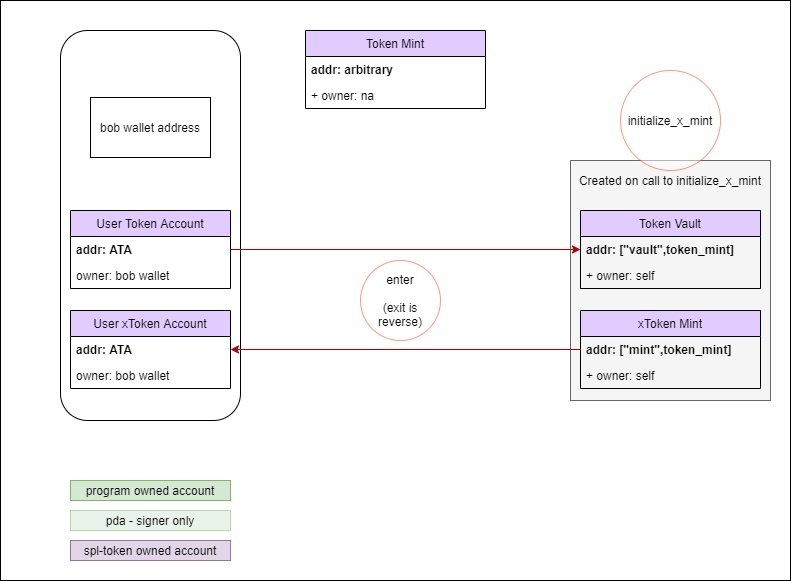

The diagram above was exported from draw.io. Its source (the exported page's mxGraphModel, read from the mxfile embedded in the PNG):
<mxGraphModel dx="1646" dy="1608" grid="1" gridSize="10" guides="1" tooltips="1" connect="1" arrows="1" fold="1" page="1" pageScale="1" pageWidth="850" pageHeight="1100" math="0" shadow="0">
  <root>
    <mxCell id="0" />
    <mxCell id="1" parent="0" />
    <mxCell id="0BA0G9iQ4xieSfGSE1BP-98" value="" style="rounded=0;whiteSpace=wrap;html=1;strokeColor=#000000;fillColor=#FFFFFF;" parent="1" vertex="1">
      <mxGeometry width="790" height="580" as="geometry" />
    </mxCell>
    <mxCell id="0BA0G9iQ4xieSfGSE1BP-61" value="" style="rounded=1;whiteSpace=wrap;html=1;" parent="1" vertex="1">
      <mxGeometry x="60" y="30" width="180" height="390" as="geometry" />
    </mxCell>
    <mxCell id="0BA0G9iQ4xieSfGSE1BP-18" value="bob wallet address" style="rounded=0;whiteSpace=wrap;html=1;" parent="1" vertex="1">
      <mxGeometry x="90" y="97" width="120" height="60" as="geometry" />
    </mxCell>
    <mxCell id="0BA0G9iQ4xieSfGSE1BP-48" value="User Token Account" style="swimlane;fontStyle=0;childLayout=stackLayout;horizontal=1;startSize=26;fillColor=#E2CCFF;horizontalStack=0;resizeParent=1;resizeParentMax=0;resizeLast=0;collapsible=1;marginBottom=0;" parent="1" vertex="1">
      <mxGeometry x="70" y="210" width="160" height="78" as="geometry" />
    </mxCell>
    <mxCell id="0BA0G9iQ4xieSfGSE1BP-49" value="addr: ATA" style="text;strokeColor=none;fillColor=none;align=left;verticalAlign=top;spacingLeft=4;spacingRight=4;overflow=hidden;rotatable=0;points=[[0,0.5],[1,0.5]];portConstraint=eastwest;fontStyle=1" parent="0BA0G9iQ4xieSfGSE1BP-48" vertex="1">
      <mxGeometry y="26" width="160" height="26" as="geometry" />
    </mxCell>
    <mxCell id="0BA0G9iQ4xieSfGSE1BP-50" value="owner: bob wallet" style="text;strokeColor=none;fillColor=none;align=left;verticalAlign=top;spacingLeft=4;spacingRight=4;overflow=hidden;rotatable=0;points=[[0,0.5],[1,0.5]];portConstraint=eastwest;" parent="0BA0G9iQ4xieSfGSE1BP-48" vertex="1">
      <mxGeometry y="52" width="160" height="26" as="geometry" />
    </mxCell>
    <mxCell id="0BA0G9iQ4xieSfGSE1BP-51" value="User xToken Account" style="swimlane;fontStyle=0;childLayout=stackLayout;horizontal=1;startSize=26;fillColor=#E2CCFF;horizontalStack=0;resizeParent=1;resizeParentMax=0;resizeLast=0;collapsible=1;marginBottom=0;" parent="1" vertex="1">
      <mxGeometry x="70" y="310" width="160" height="78" as="geometry" />
    </mxCell>
    <mxCell id="0BA0G9iQ4xieSfGSE1BP-52" value="addr: ATA" style="text;strokeColor=none;fillColor=none;align=left;verticalAlign=top;spacingLeft=4;spacingRight=4;overflow=hidden;rotatable=0;points=[[0,0.5],[1,0.5]];portConstraint=eastwest;fontStyle=1" parent="0BA0G9iQ4xieSfGSE1BP-51" vertex="1">
      <mxGeometry y="26" width="160" height="26" as="geometry" />
    </mxCell>
    <mxCell id="0BA0G9iQ4xieSfGSE1BP-53" value="owner: bob wallet" style="text;strokeColor=none;fillColor=none;align=left;verticalAlign=top;spacingLeft=4;spacingRight=4;overflow=hidden;rotatable=0;points=[[0,0.5],[1,0.5]];portConstraint=eastwest;" parent="0BA0G9iQ4xieSfGSE1BP-51" vertex="1">
      <mxGeometry y="52" width="160" height="26" as="geometry" />
    </mxCell>
    <mxCell id="0BA0G9iQ4xieSfGSE1BP-89" value="program owned account" style="rounded=0;whiteSpace=wrap;html=1;strokeColor=#82b366;fillColor=#d5e8d4;" parent="1" vertex="1">
      <mxGeometry x="70" y="480" width="160" height="20" as="geometry" />
    </mxCell>
    <mxCell id="0BA0G9iQ4xieSfGSE1BP-90" value="spl-token owned account" style="rounded=0;whiteSpace=wrap;html=1;strokeColor=#9673a6;fillColor=#e1d5e7;" parent="1" vertex="1">
      <mxGeometry x="70" y="540" width="160" height="20" as="geometry" />
    </mxCell>
    <mxCell id="0BA0G9iQ4xieSfGSE1BP-100" value="pda - signer only" style="rounded=0;whiteSpace=wrap;html=1;strokeColor=#82b366;fillColor=#d5e8d4;opacity=50;" parent="1" vertex="1">
      <mxGeometry x="70" y="510" width="160" height="20" as="geometry" />
    </mxCell>
    <mxCell id="-d3uZ6WE_WmUZJl8mrGS-6" value="" style="rounded=0;whiteSpace=wrap;html=1;fillColor=#f5f5f5;strokeColor=#666666;fontColor=#333333;" parent="1" vertex="1">
      <mxGeometry x="570" y="160" width="200" height="240" as="geometry" />
    </mxCell>
    <mxCell id="0BA0G9iQ4xieSfGSE1BP-41" value="Token Vault" style="swimlane;fontStyle=0;childLayout=stackLayout;horizontal=1;startSize=26;fillColor=#E2CCFF;horizontalStack=0;resizeParent=1;resizeParentMax=0;resizeLast=0;collapsible=1;marginBottom=0;" parent="1" vertex="1">
      <mxGeometry x="580" y="210" width="180" height="78" as="geometry" />
    </mxCell>
    <mxCell id="BH8VhNzeERtvCdFP4HEn-5" value="addr: [&quot;vault&quot;,token_mint]" style="text;strokeColor=none;fillColor=none;align=left;verticalAlign=top;spacingLeft=4;spacingRight=4;overflow=hidden;rotatable=0;points=[[0,0.5],[1,0.5]];portConstraint=eastwest;fontStyle=1" parent="0BA0G9iQ4xieSfGSE1BP-41" vertex="1">
      <mxGeometry y="26" width="180" height="26" as="geometry" />
    </mxCell>
    <mxCell id="0BA0G9iQ4xieSfGSE1BP-42" value="+ owner: self" style="text;strokeColor=none;fillColor=none;align=left;verticalAlign=top;spacingLeft=4;spacingRight=4;overflow=hidden;rotatable=0;points=[[0,0.5],[1,0.5]];portConstraint=eastwest;fontStyle=0" parent="0BA0G9iQ4xieSfGSE1BP-41" vertex="1">
      <mxGeometry y="52" width="180" height="26" as="geometry" />
    </mxCell>
    <mxCell id="-d3uZ6WE_WmUZJl8mrGS-1" value="xToken Mint" style="swimlane;fontStyle=0;childLayout=stackLayout;horizontal=1;startSize=26;fillColor=#E2CCFF;horizontalStack=0;resizeParent=1;resizeParentMax=0;resizeLast=0;collapsible=1;marginBottom=0;" parent="1" vertex="1">
      <mxGeometry x="580" y="310" width="180" height="78" as="geometry" />
    </mxCell>
    <mxCell id="-d3uZ6WE_WmUZJl8mrGS-2" value="addr: [&quot;mint&quot;,token_mint]" style="text;strokeColor=none;fillColor=none;align=left;verticalAlign=top;spacingLeft=4;spacingRight=4;overflow=hidden;rotatable=0;points=[[0,0.5],[1,0.5]];portConstraint=eastwest;fontStyle=1" parent="-d3uZ6WE_WmUZJl8mrGS-1" vertex="1">
      <mxGeometry y="26" width="180" height="26" as="geometry" />
    </mxCell>
    <mxCell id="-d3uZ6WE_WmUZJl8mrGS-4" value="+ owner: self" style="text;strokeColor=none;fillColor=none;align=left;verticalAlign=top;spacingLeft=4;spacingRight=4;overflow=hidden;rotatable=0;points=[[0,0.5],[1,0.5]];portConstraint=eastwest;fontStyle=0" parent="-d3uZ6WE_WmUZJl8mrGS-1" vertex="1">
      <mxGeometry y="52" width="180" height="26" as="geometry" />
    </mxCell>
    <mxCell id="-d3uZ6WE_WmUZJl8mrGS-5" value="Created on call to&amp;nbsp;initialize_x_mint" style="text;html=1;strokeColor=none;fillColor=none;align=center;verticalAlign=middle;whiteSpace=wrap;rounded=0;" parent="1" vertex="1">
      <mxGeometry x="560" y="170" width="220" height="20" as="geometry" />
    </mxCell>
    <mxCell id="-d3uZ6WE_WmUZJl8mrGS-10" value="Token Mint" style="swimlane;fontStyle=0;childLayout=stackLayout;horizontal=1;startSize=26;fillColor=#E2CCFF;horizontalStack=0;resizeParent=1;resizeParentMax=0;resizeLast=0;collapsible=1;marginBottom=0;" parent="1" vertex="1">
      <mxGeometry x="305" y="30" width="180" height="78" as="geometry" />
    </mxCell>
    <mxCell id="-d3uZ6WE_WmUZJl8mrGS-12" value="addr: arbitrary" style="text;strokeColor=none;fillColor=none;align=left;verticalAlign=top;spacingLeft=4;spacingRight=4;overflow=hidden;rotatable=0;points=[[0,0.5],[1,0.5]];portConstraint=eastwest;fontStyle=1" parent="-d3uZ6WE_WmUZJl8mrGS-10" vertex="1">
      <mxGeometry y="26" width="180" height="26" as="geometry" />
    </mxCell>
    <mxCell id="-d3uZ6WE_WmUZJl8mrGS-11" value="+ owner: na" style="text;strokeColor=none;fillColor=none;align=left;verticalAlign=top;spacingLeft=4;spacingRight=4;overflow=hidden;rotatable=0;points=[[0,0.5],[1,0.5]];portConstraint=eastwest;fontStyle=0" parent="-d3uZ6WE_WmUZJl8mrGS-10" vertex="1">
      <mxGeometry y="52" width="180" height="26" as="geometry" />
    </mxCell>
    <mxCell id="-d3uZ6WE_WmUZJl8mrGS-19" style="edgeStyle=orthogonalEdgeStyle;rounded=0;orthogonalLoop=1;jettySize=auto;html=1;startArrow=none;startFill=0;fillColor=#e51400;strokeColor=#B20000;" parent="1" source="0BA0G9iQ4xieSfGSE1BP-49" target="0BA0G9iQ4xieSfGSE1BP-41" edge="1">
      <mxGeometry relative="1" as="geometry" />
    </mxCell>
    <mxCell id="-d3uZ6WE_WmUZJl8mrGS-20" style="edgeStyle=orthogonalEdgeStyle;rounded=0;orthogonalLoop=1;jettySize=auto;html=1;startArrow=classic;startFill=1;fillColor=#e51400;strokeColor=#B20000;endArrow=none;endFill=0;" parent="1" source="0BA0G9iQ4xieSfGSE1BP-51" target="-d3uZ6WE_WmUZJl8mrGS-1" edge="1">
      <mxGeometry relative="1" as="geometry" />
    </mxCell>
    <mxCell id="-d3uZ6WE_WmUZJl8mrGS-22" value="enter&lt;br&gt;&lt;br&gt;(exit is reverse)" style="ellipse;whiteSpace=wrap;html=1;aspect=fixed;strokeColor=#FF3300;opacity=50;" parent="1" vertex="1">
      <mxGeometry x="360" y="260" width="80" height="80" as="geometry" />
    </mxCell>
    <mxCell id="-d3uZ6WE_WmUZJl8mrGS-23" value="initialize_x_mint" style="ellipse;whiteSpace=wrap;html=1;aspect=fixed;strokeColor=#FF3300;opacity=50;" parent="1" vertex="1">
      <mxGeometry x="620" y="70" width="100" height="100" as="geometry" />
    </mxCell>
  </root>
</mxGraphModel>